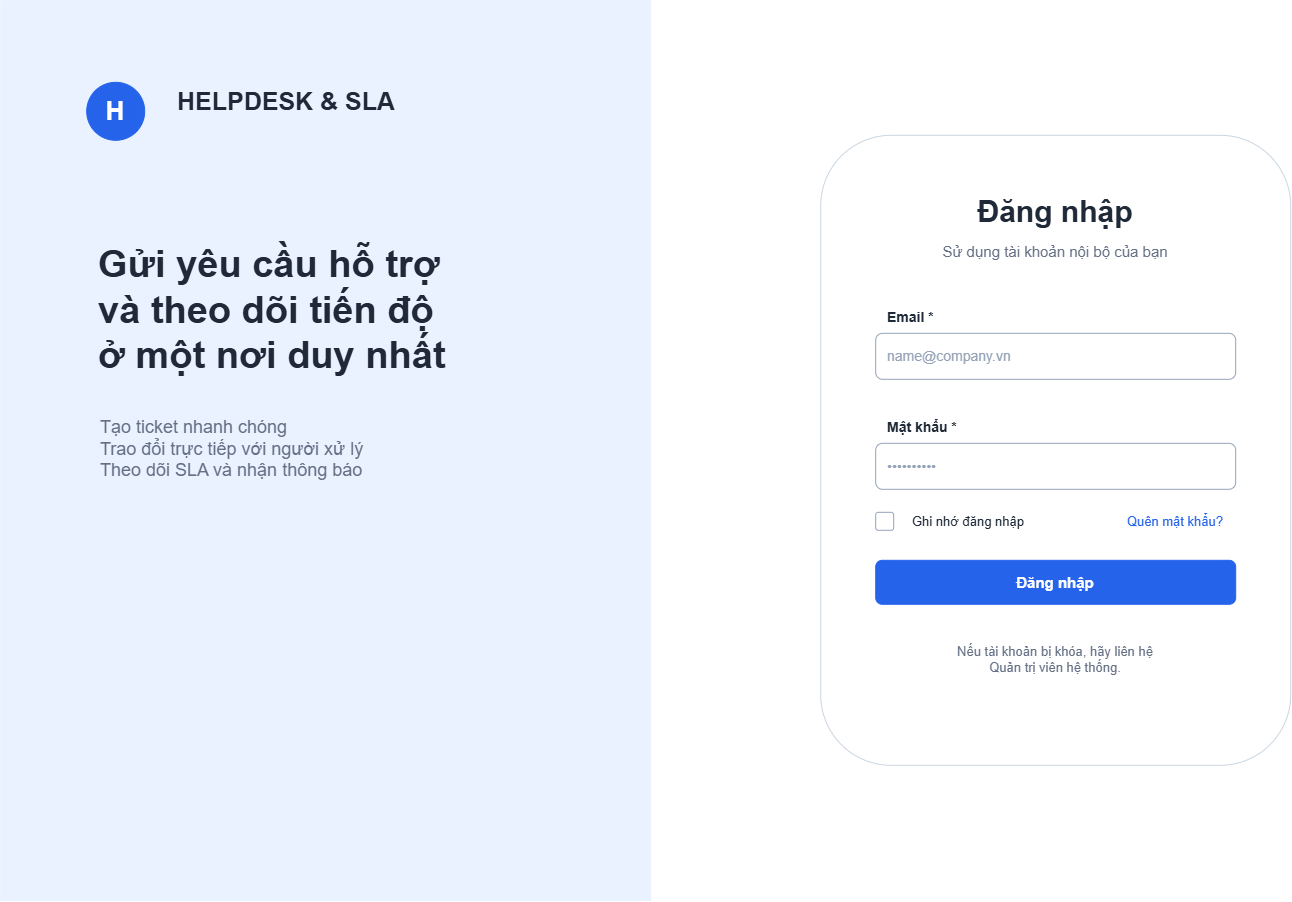

The diagram above was exported from draw.io. Its source (the exported page's mxGraphModel, read from the mxfile embedded in the PNG):
<mxGraphModel dx="1501" dy="955" grid="0" gridSize="10" guides="1" tooltips="1" connect="1" arrows="1" fold="1" page="1" pageScale="1" pageWidth="1440" pageHeight="900" math="0" shadow="0">
  <root>
    <mxCell id="0" />
    <mxCell id="1" parent="0" />
    <mxCell id="r2" parent="1" style="rounded=0;whiteSpace=wrap;html=1;fillColor=#EAF2FF;strokeColor=#EAF2FF;strokeWidth=1;fontFamily=Arial;fontSize=16;fontColor=#1F2937;fontStyle=0;align=left;verticalAlign=middle;spacingLeft=10;spacingRight=10;opacity=100;" value="" vertex="1">
      <mxGeometry height="900" width="650" as="geometry" />
    </mxCell>
    <mxCell id="o3" parent="1" style="ellipse;whiteSpace=wrap;html=1;fillColor=#2563EB;strokeColor=#2563EB;strokeWidth=1;fontFamily=Arial;fontSize=26;fontColor=#FFFFFF;fontStyle=1;align=center;verticalAlign=middle;spacingLeft=10;spacingRight=10;opacity=100;" value="H" vertex="1">
      <mxGeometry height="58" width="58" x="86" y="82" as="geometry" />
    </mxCell>
    <mxCell id="t4" parent="1" style="text;html=1;strokeColor=none;fillColor=none;whiteSpace=wrap;rounded=0;fillColor=none;strokeColor=none;strokeWidth=1;fontFamily=Arial;fontSize=25;fontColor=#1F2937;fontStyle=1;align=left;verticalAlign=middle;spacingLeft=10;spacingRight=10;opacity=100;" value="HELPDESK &amp; SLA" vertex="1">
      <mxGeometry height="40" width="390" x="165" y="80" as="geometry" />
    </mxCell>
    <mxCell id="t5" parent="1" style="text;html=1;strokeColor=none;fillColor=none;whiteSpace=wrap;rounded=0;fillColor=none;strokeColor=none;strokeWidth=1;fontFamily=Arial;fontSize=38;fontColor=#1F2937;fontStyle=1;align=left;verticalAlign=top;spacingLeft=10;spacingRight=10;opacity=100;" value="Gửi yêu cầu hỗ trợ&#10;và theo dõi tiến độ&#10;ở một nơi duy nhất" vertex="1">
      <mxGeometry height="130" width="470" x="86" y="235" as="geometry" />
    </mxCell>
    <mxCell id="t6" parent="1" style="text;html=1;strokeColor=none;fillColor=none;whiteSpace=wrap;rounded=0;fillColor=none;strokeColor=none;strokeWidth=1;fontFamily=Arial;fontSize=18;fontColor=#667085;fontStyle=0;align=left;verticalAlign=top;spacingLeft=10;spacingRight=10;opacity=100;" value="Tạo ticket nhanh chóng&#10;Trao đổi trực tiếp với người xử lý&#10;Theo dõi SLA và nhận thông báo" vertex="1">
      <mxGeometry height="110" width="440" x="88" y="410" as="geometry" />
    </mxCell>
    <mxCell id="r7" parent="1" style="rounded=1;whiteSpace=wrap;html=1;fillColor=#FFFFFF;strokeColor=#CBD5E1;strokeWidth=1;fontFamily=Arial;fontSize=16;fontColor=#1F2937;fontStyle=0;align=left;verticalAlign=middle;spacingLeft=10;spacingRight=10;opacity=100;" value="" vertex="1">
      <mxGeometry height="630" width="470" x="820" y="135" as="geometry" />
    </mxCell>
    <mxCell id="t8" parent="1" style="text;html=1;strokeColor=none;fillColor=none;whiteSpace=wrap;rounded=0;fillColor=none;strokeColor=none;strokeWidth=1;fontFamily=Arial;fontSize=30;fontColor=#1F2937;fontStyle=1;align=center;verticalAlign=middle;spacingLeft=10;spacingRight=10;opacity=100;" value="Đăng nhập" vertex="1">
      <mxGeometry height="42" width="370" x="870" y="190" as="geometry" />
    </mxCell>
    <mxCell id="t9" parent="1" style="text;html=1;strokeColor=none;fillColor=none;whiteSpace=wrap;rounded=0;fillColor=none;strokeColor=none;strokeWidth=1;fontFamily=Arial;fontSize=15;fontColor=#667085;fontStyle=0;align=center;verticalAlign=middle;spacingLeft=10;spacingRight=10;opacity=100;" value="Sử dụng tài khoản nội bộ của bạn" vertex="1">
      <mxGeometry height="26" width="370" x="870" y="238" as="geometry" />
    </mxCell>
    <mxCell id="t10" parent="1" style="text;html=1;strokeColor=none;fillColor=none;whiteSpace=wrap;rounded=0;fillColor=none;strokeColor=none;strokeWidth=1;fontFamily=Arial;fontSize=14;fontColor=#1F2937;fontStyle=1;align=left;verticalAlign=middle;spacingLeft=10;spacingRight=10;opacity=100;" value="Email *" vertex="1">
      <mxGeometry height="24" width="360" x="875" y="305" as="geometry" />
    </mxCell>
    <mxCell id="r11" parent="1" style="rounded=1;whiteSpace=wrap;html=1;fillColor=#FFFFFF;strokeColor=#94A3B8;strokeWidth=1;fontFamily=Arial;fontSize=14;fontColor=#94A3B8;fontStyle=0;align=left;verticalAlign=middle;spacingLeft=10;spacingRight=10;opacity=100;" value="name@company.vn" vertex="1">
      <mxGeometry height="46" width="360" x="875" y="333" as="geometry" />
    </mxCell>
    <mxCell id="t12" parent="1" style="text;html=1;strokeColor=none;fillColor=none;whiteSpace=wrap;rounded=0;fillColor=none;strokeColor=none;strokeWidth=1;fontFamily=Arial;fontSize=14;fontColor=#1F2937;fontStyle=1;align=left;verticalAlign=middle;spacingLeft=10;spacingRight=10;opacity=100;" value="Mật khẩu *" vertex="1">
      <mxGeometry height="24" width="360" x="875" y="415" as="geometry" />
    </mxCell>
    <mxCell id="r13" parent="1" style="rounded=1;whiteSpace=wrap;html=1;fillColor=#FFFFFF;strokeColor=#94A3B8;strokeWidth=1;fontFamily=Arial;fontSize=14;fontColor=#94A3B8;fontStyle=0;align=left;verticalAlign=middle;spacingLeft=10;spacingRight=10;opacity=100;" value="••••••••••" vertex="1">
      <mxGeometry height="46" width="360" x="875" y="443" as="geometry" />
    </mxCell>
    <mxCell id="r14" parent="1" style="rounded=1;whiteSpace=wrap;html=1;fillColor=#FFFFFF;strokeColor=#94A3B8;strokeWidth=1;fontFamily=Arial;fontSize=16;fontColor=#1F2937;fontStyle=0;align=left;verticalAlign=middle;spacingLeft=10;spacingRight=10;opacity=100;" value="" vertex="1">
      <mxGeometry height="18" width="18" x="875" y="512" as="geometry" />
    </mxCell>
    <mxCell id="t15" parent="1" style="text;html=1;strokeColor=none;fillColor=none;whiteSpace=wrap;rounded=0;fillColor=none;strokeColor=none;strokeWidth=1;fontFamily=Arial;fontSize=13;fontColor=#1F2937;fontStyle=0;align=left;verticalAlign=middle;spacingLeft=10;spacingRight=10;opacity=100;" value="Ghi nhớ đăng nhập" vertex="1">
      <mxGeometry height="30" width="190" x="900" y="506" as="geometry" />
    </mxCell>
    <mxCell id="t16" parent="1" style="text;html=1;strokeColor=none;fillColor=none;whiteSpace=wrap;rounded=0;fillColor=none;strokeColor=none;strokeWidth=1;fontFamily=Arial;fontSize=13;fontColor=#2563EB;fontStyle=0;align=right;verticalAlign=middle;spacingLeft=10;spacingRight=10;opacity=100;" value="Quên mật khẩu?" vertex="1">
      <mxGeometry height="30" width="150" x="1085" y="506" as="geometry" />
    </mxCell>
    <mxCell id="r17" parent="1" style="rounded=1;whiteSpace=wrap;html=1;fillColor=#2563EB;strokeColor=#2563EB;strokeWidth=1;fontFamily=Arial;fontSize=15;fontColor=#FFFFFF;fontStyle=1;align=center;verticalAlign=middle;spacingLeft=10;spacingRight=10;opacity=100;" value="Đăng nhập" vertex="1">
      <mxGeometry height="44" width="360" x="875" y="560" as="geometry" />
    </mxCell>
    <mxCell id="t18" parent="1" style="text;html=1;strokeColor=none;fillColor=none;whiteSpace=wrap;rounded=0;fillColor=none;strokeColor=none;strokeWidth=1;fontFamily=Arial;fontSize=13;fontColor=#667085;fontStyle=0;align=center;verticalAlign=middle;spacingLeft=10;spacingRight=10;opacity=100;" value="Nếu tài khoản bị khóa, hãy liên hệ&#10;Quản trị viên hệ thống." vertex="1">
      <mxGeometry height="48" width="360" x="875" y="635" as="geometry" />
    </mxCell>
  </root>
</mxGraphModel>